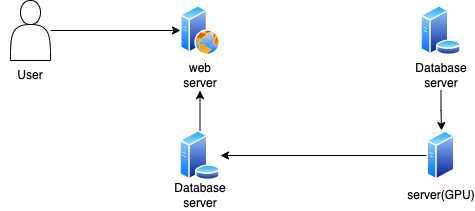

The diagram above was exported from draw.io. Its source (the exported page's mxGraphModel, read from the mxfile embedded in the PNG):
<mxGraphModel dx="1426" dy="769" grid="1" gridSize="10" guides="1" tooltips="1" connect="1" arrows="1" fold="1" page="1" pageScale="1" pageWidth="827" pageHeight="1169" math="0" shadow="0">
  <root>
    <mxCell id="0" />
    <mxCell id="1" parent="0" />
    <mxCell id="c3at7_CjiEmD_FH_FACL-10" value="" style="edgeStyle=orthogonalEdgeStyle;rounded=0;orthogonalLoop=1;jettySize=auto;html=1;entryX=0;entryY=0.5;entryDx=0;entryDy=0;" edge="1" parent="1" source="c3at7_CjiEmD_FH_FACL-2" target="c3at7_CjiEmD_FH_FACL-6">
      <mxGeometry relative="1" as="geometry">
        <mxPoint x="200" y="210" as="targetPoint" />
      </mxGeometry>
    </mxCell>
    <mxCell id="c3at7_CjiEmD_FH_FACL-2" value="" style="shape=actor;whiteSpace=wrap;html=1;" vertex="1" parent="1">
      <mxGeometry x="190" y="180" width="40" height="60" as="geometry" />
    </mxCell>
    <mxCell id="c3at7_CjiEmD_FH_FACL-5" value="" style="aspect=fixed;perimeter=ellipsePerimeter;html=1;align=center;shadow=0;dashed=0;spacingTop=3;image;image=img/lib/active_directory/database_server.svg;" vertex="1" parent="1">
      <mxGeometry x="600" y="185" width="41" height="50" as="geometry" />
    </mxCell>
    <mxCell id="c3at7_CjiEmD_FH_FACL-6" value="" style="aspect=fixed;perimeter=ellipsePerimeter;html=1;align=center;shadow=0;dashed=0;spacingTop=3;image;image=img/lib/active_directory/web_server.svg;" vertex="1" parent="1">
      <mxGeometry x="360" y="185" width="40" height="50" as="geometry" />
    </mxCell>
    <mxCell id="c3at7_CjiEmD_FH_FACL-19" value="" style="edgeStyle=orthogonalEdgeStyle;rounded=0;orthogonalLoop=1;jettySize=auto;html=1;entryX=1;entryY=0.5;entryDx=0;entryDy=0;" edge="1" parent="1" source="c3at7_CjiEmD_FH_FACL-7" target="c3at7_CjiEmD_FH_FACL-8">
      <mxGeometry relative="1" as="geometry">
        <mxPoint x="526.5" y="335" as="targetPoint" />
      </mxGeometry>
    </mxCell>
    <mxCell id="c3at7_CjiEmD_FH_FACL-7" value="" style="aspect=fixed;perimeter=ellipsePerimeter;html=1;align=center;shadow=0;dashed=0;spacingTop=3;image;image=img/lib/active_directory/generic_server.svg;" vertex="1" parent="1">
      <mxGeometry x="606.5" y="310" width="28.000000000000004" height="50" as="geometry" />
    </mxCell>
    <mxCell id="c3at7_CjiEmD_FH_FACL-17" value="" style="edgeStyle=orthogonalEdgeStyle;rounded=0;orthogonalLoop=1;jettySize=auto;html=1;" edge="1" parent="1" source="c3at7_CjiEmD_FH_FACL-8" target="c3at7_CjiEmD_FH_FACL-13">
      <mxGeometry relative="1" as="geometry" />
    </mxCell>
    <mxCell id="c3at7_CjiEmD_FH_FACL-8" value="" style="aspect=fixed;perimeter=ellipsePerimeter;html=1;align=center;shadow=0;dashed=0;spacingTop=3;image;image=img/lib/active_directory/database_server.svg;" vertex="1" parent="1">
      <mxGeometry x="359" y="310" width="41" height="50" as="geometry" />
    </mxCell>
    <mxCell id="c3at7_CjiEmD_FH_FACL-11" value="User" style="text;html=1;strokeColor=none;fillColor=none;align=center;verticalAlign=middle;whiteSpace=wrap;rounded=0;" vertex="1" parent="1">
      <mxGeometry x="180" y="240" width="60" height="30" as="geometry" />
    </mxCell>
    <mxCell id="c3at7_CjiEmD_FH_FACL-13" value="web server" style="text;html=1;strokeColor=none;fillColor=none;align=center;verticalAlign=middle;whiteSpace=wrap;rounded=0;" vertex="1" parent="1">
      <mxGeometry x="349.5" y="240" width="60" height="30" as="geometry" />
    </mxCell>
    <mxCell id="c3at7_CjiEmD_FH_FACL-14" value="Database server" style="text;html=1;strokeColor=none;fillColor=none;align=center;verticalAlign=middle;whiteSpace=wrap;rounded=0;" vertex="1" parent="1">
      <mxGeometry x="349.5" y="360" width="60" height="30" as="geometry" />
    </mxCell>
    <mxCell id="c3at7_CjiEmD_FH_FACL-22" value="" style="edgeStyle=orthogonalEdgeStyle;rounded=0;orthogonalLoop=1;jettySize=auto;html=1;" edge="1" parent="1" source="c3at7_CjiEmD_FH_FACL-15">
      <mxGeometry relative="1" as="geometry">
        <mxPoint x="621" y="310" as="targetPoint" />
      </mxGeometry>
    </mxCell>
    <mxCell id="c3at7_CjiEmD_FH_FACL-15" value="Database server" style="text;html=1;strokeColor=none;fillColor=none;align=center;verticalAlign=middle;whiteSpace=wrap;rounded=0;" vertex="1" parent="1">
      <mxGeometry x="590.5" y="240" width="60" height="30" as="geometry" />
    </mxCell>
    <mxCell id="c3at7_CjiEmD_FH_FACL-16" value="server(GPU)" style="text;html=1;strokeColor=none;fillColor=none;align=center;verticalAlign=middle;whiteSpace=wrap;rounded=0;" vertex="1" parent="1">
      <mxGeometry x="590.5" y="360" width="60" height="30" as="geometry" />
    </mxCell>
  </root>
</mxGraphModel>